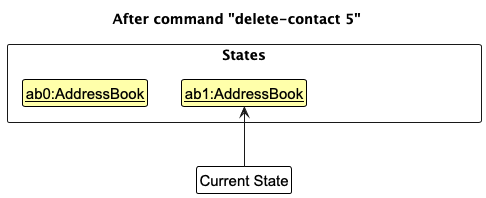

The diagram above was rendered by PlantUML. Its source (embedded in the PNG):
@startuml
!include style.puml
skinparam ClassFontColor #000000
skinparam ClassBorderColor #000000
skinparam ClassBackgroundColor #FFFFAA

title After command "delete-contact 5"

package States <<rectangle>> {
    class State1 as "<u>ab0:AddressBook</u>"
    class State2 as "<u>ab1:AddressBook</u>"
    class State3 as "<u>ab2:AddressBook</u>"
    hide State3
}

State1 -[hidden]right-> State2
State2 -[hidden]right-> State3


class Pointer as "Current State" #FFFFFF

Pointer -up-> State2
@enduml